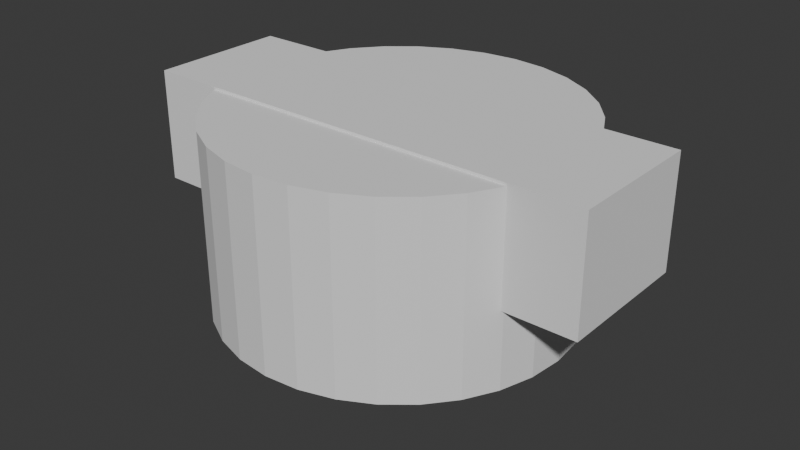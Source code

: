 # Source: attachment_04.blend  (saved by Blender 4.3.34; exported with 4.5.12 LTS)
import bpy
from mathutils import Matrix  # noqa: F401  (used for matrix-valued properties, if any)

bpy.ops.wm.read_factory_settings(use_empty=True)
scene = bpy.context.scene
scene.name = 'Scene'

# ---- collections
col_collection = bpy.data.collections.new('Collection'); scene.collection.children.link(col_collection)

# ---- world
world_world = bpy.data.worlds.new('World'); scene.world = world_world
world_world.use_nodes = True; world_world.node_tree.nodes.clear()
_N = world_world.node_tree.nodes; _L = world_world.node_tree.links
n0 = _N.new('ShaderNodeOutputWorld'); n0.name = 'World Output'; n0.location = (300, 300)
n1 = _N.new('ShaderNodeBackground'); n1.name = 'Background'; n1.location = (10, 300)
n1.inputs[0].default_value = (0.05088, 0.05088, 0.05088, 1.0)
_L.new(n1.outputs[0], n0.inputs[0])
n0.is_active_output = True
world_world.color = (0.05088, 0.05088, 0.05088)
world_world.sun_shadow_jitter_overblur = 0.0

# ---- meshes
me_cylinder = bpy.data.meshes.new('Cylinder')
me_cylinder.from_pydata([(0.0, 1.0, -1.0), (0.0, 1.0, 1.0), (0.1951, 0.9808, -1.0), (0.1951, 0.9808, 1.0), (0.3827, 0.9239, -1.0), (0.3827, 0.9239, 1.0), (0.5556, 0.8315, -1.0), (0.5556, 0.8315, 1.0), (0.7071, 0.7071, -1.0), (0.7071, 0.7071, 1.0), (0.8315, 0.5556, -1.0), (0.8315, 0.5556, 1.0), (0.9239, 0.3827, -1.0), (0.9239, 0.3827, 1.0), (0.9808, 0.1951, -1.0), (0.9808, 0.1951, 1.0), (1.0, 0.0, -1.0), (1.0, 0.0, 1.0), (0.9808, -0.1951, -1.0), (0.9808, -0.1951, 1.0), (0.9239, -0.3827, -1.0), (0.9239, -0.3827, 1.0), (0.8315, -0.5556, -1.0), (0.8315, -0.5556, 1.0), (0.7071, -0.7071, -1.0), (0.7071, -0.7071, 1.0), (0.5556, -0.8315, -1.0), (0.5556, -0.8315, 1.0), (0.3827, -0.9239, -1.0), (0.3827, -0.9239, 1.0), (0.1951, -0.9808, -1.0), (0.1951, -0.9808, 1.0), (0.0, -1.0, -1.0), (0.0, -1.0, 1.0), (-0.1951, -0.9808, -1.0), (-0.1951, -0.9808, 1.0), (-0.3827, -0.9239, -1.0), (-0.3827, -0.9239, 1.0), (-0.5556, -0.8315, -1.0), (-0.5556, -0.8315, 1.0), (-0.7071, -0.7071, -1.0), (-0.7071, -0.7071, 1.0), (-0.8315, -0.5556, -1.0), (-0.8315, -0.5556, 1.0), (-0.9239, -0.3827, -1.0), (-0.9239, -0.3827, 1.0), (-0.9808, -0.1951, -1.0), (-0.9808, -0.1951, 1.0), (-1.0, 0.0, -1.0), (-1.0, 0.0, 1.0), (-0.9808, 0.1951, -1.0), (-0.9808, 0.1951, 1.0), (-0.9239, 0.3827, -1.0), (-0.9239, 0.3827, 1.0), (-0.8315, 0.5556, -1.0), (-0.8315, 0.5556, 1.0), (-0.7071, 0.7071, -1.0), (-0.7071, 0.7071, 1.0), (-0.5556, 0.8315, -1.0), (-0.5556, 0.8315, 1.0), (-0.3827, 0.9239, -1.0), (-0.3827, 0.9239, 1.0), (-0.1951, 0.9808, -1.0), (-0.1951, 0.9808, 1.0)], [], [(0, 1, 3, 2), (2, 3, 5, 4), (4, 5, 7, 6), (6, 7, 9, 8), (8, 9, 11, 10), (10, 11, 13, 12), (12, 13, 15, 14), (14, 15, 17, 16), (16, 17, 19, 18), (18, 19, 21, 20), (20, 21, 23, 22), (22, 23, 25, 24), (24, 25, 27, 26), (26, 27, 29, 28), (28, 29, 31, 30), (30, 31, 33, 32), (32, 33, 35, 34), (34, 35, 37, 36), (36, 37, 39, 38), (38, 39, 41, 40), (40, 41, 43, 42), (42, 43, 45, 44), (44, 45, 47, 46), (46, 47, 49, 48), (48, 49, 51, 50), (50, 51, 53, 52), (52, 53, 55, 54), (54, 55, 57, 56), (56, 57, 59, 58), (58, 59, 61, 60), (3, 1, 63, 61, 59, 57, 55, 53, 51, 49, 47, 45, 43, 41, 39, 37, 35, 33, 31, 29, 27, 25, 23, 21, 19, 17, 15, 13, 11, 9, 7, 5), (60, 61, 63, 62), (62, 63, 1, 0), (0, 2, 4, 6, 8, 10, 12, 14, 16, 18, 20, 22, 24, 26, 28, 30, 32, 34, 36, 38, 40, 42, 44, 46, 48, 50, 52, 54, 56, 58, 60, 62)])
_uv = me_cylinder.uv_layers.new(name='UVMap')
_uv.uv.foreach_set('vector', [1.0, 0.5, 1.0, 1.0, 0.9688, 1.0, 0.9688, 0.5, 0.9688, 0.5, 0.9688, 1.0, 0.9375, 1.0, 0.9375, 0.5, 0.9375, 0.5, 0.9375, 1.0, 0.9062, 1.0, 0.9062, 0.5, 0.9062, 0.5, 0.9062, 1.0, 0.875, 1.0, 0.875, 0.5, 0.875, 0.5, 0.875, 1.0, 0.8438, 1.0, 0.8438, 0.5, 0.8438, 0.5, 0.8438, 1.0, 0.8125, 1.0, 0.8125, 0.5, 0.8125, 0.5, 0.8125, 1.0, 0.7812, 1.0, 0.7812, 0.5, 0.7812, 0.5, 0.7812, 1.0, 0.75, 1.0, 0.75, 0.5, 0.75, 0.5, 0.75, 1.0, 0.7188, 1.0, 0.7188, 0.5, 0.7188, 0.5, 0.7188, 1.0, 0.6875, 1.0, 0.6875, 0.5, 0.6875, 0.5, 0.6875, 1.0, 0.6562, 1.0, 0.6562, 0.5, 0.6562, 0.5, 0.6562, 1.0, 0.625, 1.0, 0.625, 0.5, 0.625, 0.5, 0.625, 1.0, 0.5938, 1.0, 0.5938, 0.5, 0.5938, 0.5, 0.5938, 1.0, 0.5625, 1.0, 0.5625, 0.5, 0.5625, 0.5, 0.5625, 1.0, 0.5312, 1.0, 0.5312, 0.5, 0.5312, 0.5, 0.5312, 1.0, 0.5, 1.0, 0.5, 0.5, 0.5, 0.5, 0.5, 1.0, 0.4688, 1.0, 0.4688, 0.5, 0.4688, 0.5, 0.4688, 1.0, 0.4375, 1.0, 0.4375, 0.5, 0.4375, 0.5, 0.4375, 1.0, 0.4062, 1.0, 0.4062, 0.5, 0.4062, 0.5, 0.4062, 1.0, 0.375, 1.0, 0.375, 0.5, 0.375, 0.5, 0.375, 1.0, 0.3438, 1.0, 0.3438, 0.5, 0.3438, 0.5, 0.3438, 1.0, 0.3125, 1.0, 0.3125, 0.5, 0.3125, 0.5, 0.3125, 1.0, 0.2812, 1.0, 0.2812, 0.5, 0.2812, 0.5, 0.2812, 1.0, 0.25, 1.0, 0.25, 0.5, 0.25, 0.5, 0.25, 1.0, 0.2188, 1.0, 0.2188, 0.5, 0.2188, 0.5, 0.2188, 1.0, 0.1875, 1.0, 0.1875, 0.5, 0.1875, 0.5, 0.1875, 1.0, 0.1562, 1.0, 0.1562, 0.5, 0.1562, 0.5, 0.1562, 1.0, 0.125, 1.0, 0.125, 0.5, 0.125, 0.5, 0.125, 1.0, 0.09375, 1.0, 0.09375, 0.5, 0.09375, 0.5, 0.09375, 1.0, 0.0625, 1.0, 0.0625, 0.5, 0.2968, 0.4854, 0.25, 0.49, 0.2032, 0.4854, 0.1582, 0.4717, 0.1167, 0.4496, 0.08029, 0.4197, 0.05045, 0.3833, 0.02827, 0.3418, 0.01461, 0.2968, 0.01, 0.25, 0.01461, 0.2032, 0.02827, 0.1582, 0.05045, 0.1167, 0.08029, 0.08029, 0.1167, 0.05045, 0.1582, 0.02827, 0.2032, 0.01461, 0.25, 0.01, 0.2968, 0.01461, 0.3418, 0.02827, 0.3833, 0.05045, 0.4197, 0.08029, 0.4496, 0.1167, 0.4717, 0.1582, 0.4854, 0.2032, 0.49, 0.25, 0.4854, 0.2968, 0.4717, 0.3418, 0.4496, 0.3833, 0.4197, 0.4197, 0.3833, 0.4496, 0.3418, 0.4717, 0.0625, 0.5, 0.0625, 1.0, 0.03125, 1.0, 0.03125, 0.5, 0.03125, 0.5, 0.03125, 1.0, 0.0, 1.0, 0.0, 0.5, 0.75, 0.49, 0.7968, 0.4854, 0.8418, 0.4717, 0.8833, 0.4496, 0.9197, 0.4197, 0.9496, 0.3833, 0.9717, 0.3418, 0.9854, 0.2968, 0.99, 0.25, 0.9854, 0.2032, 0.9717, 0.1582, 0.9496, 0.1167, 0.9197, 0.08029, 0.8833, 0.05045, 0.8418, 0.02827, 0.7968, 0.01461, 0.75, 0.01, 0.7032, 0.01461, 0.6582, 0.02827, 0.6167, 0.05045, 0.5803, 0.08029, 0.5504, 0.1167, 0.5283, 0.1582, 0.5146, 0.2032, 0.51, 0.25, 0.5146, 0.2968, 0.5283, 0.3418, 0.5504, 0.3833, 0.5803, 0.4197, 0.6167, 0.4496, 0.6582, 0.4717, 0.7032, 0.4854])
me_cylinder.update()
me_cube_001 = bpy.data.meshes.new('Cube.001')
me_cube_001.from_pydata([(-1.0, -1.0, -1.0), (-1.0, -1.0, 1.0), (-1.0, 1.0, -1.0), (-1.0, 1.0, 1.0), (1.0, -1.0, -1.0), (1.0, -1.0, 1.0), (1.0, 1.0, -1.0), (1.0, 1.0, 1.0)], [], [(0, 1, 3, 2), (2, 3, 7, 6), (6, 7, 5, 4), (4, 5, 1, 0), (2, 6, 4, 0), (7, 3, 1, 5)])
_uv = me_cube_001.uv_layers.new(name='UVMap')
_uv.uv.foreach_set('vector', [0.375, 0.0, 0.625, 0.0, 0.625, 0.25, 0.375, 0.25, 0.375, 0.25, 0.625, 0.25, 0.625, 0.5, 0.375, 0.5, 0.375, 0.5, 0.625, 0.5, 0.625, 0.75, 0.375, 0.75, 0.375, 0.75, 0.625, 0.75, 0.625, 1.0, 0.375, 1.0, 0.125, 0.5, 0.375, 0.5, 0.375, 0.75, 0.125, 0.75, 0.625, 0.5, 0.875, 0.5, 0.875, 0.75, 0.625, 0.75])
me_cube_001.update()
me_cube_002 = bpy.data.meshes.new('Cube.002')
me_cube_002.from_pydata([(0.3239, -0.4672, -0.000996), (0.3901, -0.639, -0.000996), (0.4115, -0.6674, -0.000996), (-0.4768, -0.506, -0.000996), (0.3736, 0.5745, -0.000996), (0.3239, 0.4457, -0.000996), (0.2668, 0.5551, -0.000996), (-0.3056, 0.4511, -0.000996), (-0.5909, 0.4287, -0.000996), (-0.5329, 0.4511, -0.000996), (-0.5334, 0.4514, -0.000996), (-0.6221, 0.3891, -0.000996), (-0.6473, 0.3626, -0.000996), (-0.6393, -0.4471, -0.000996), (-0.5858, -0.5031, -0.000996), (-0.5279, -0.5152, -0.000996), (-0.6912, 0.2682, -0.000996), (-0.721, 0.1445, -0.000996), (0.2814, 0.2292, -0.000996), (-0.7287, -0.1404, -0.000996), (0.03893, 0.1692, -0.000996), (0.05922, 0.1424, -0.000996), (0.01638, 0.1787, -0.000996), (0.01638, -0.2002, -0.000996), (-0.05297, 0.04777, -0.000996), (-0.0566, -0.01075, -0.000996), (0.07538, -0.1219, -0.000996), (-0.02646, 0.1424, -0.000996), (-0.04262, 0.1004, -0.000996), (-0.6831, -0.3527, -0.000996), (-0.6941, -0.3069, -0.000996), (-0.7058, -0.2736, -0.000996), (0.03893, -0.1907, -0.000996), (-0.7339, 0.003719, -0.000996), (-0.04262, -0.1219, -0.000996), (-0.05297, -0.06928, -0.000996), (-0.02646, -0.1639, -0.000996), (0.05922, -0.1639, -0.000996), (0.2814, -0.2507, -0.000996), (0.2668, -0.01075, -0.000996), (0.08573, -0.06928, -0.000996), (-0.00617, -0.1907, -0.000996), (0.08936, -0.01075, -0.000996), (0.08573, 0.04777, -0.000996), (0.07538, 0.1004, -0.000996), (-0.00617, 0.1692, -0.000996), (-0.04269, 0.1001, -1.0), (-0.04252, 0.1007, -1.0), (-0.04262, 0.1004, -1.0), (-0.02646, 0.1424, -1.0), (-0.006297, 0.1691, -1.0), (0.03893, 0.1692, -1.0), (0.03879, 0.1693, -1.0), (0.03906, 0.1691, -1.0), (-0.00603, 0.1693, -1.0), (0.01638, 0.1787, -1.0), (0.05922, 0.1424, -1.0), (-0.00617, 0.1692, -1.0), (0.2668, -0.01075, -1.0), (0.08936, -0.01075, -1.0), (0.08575, -0.06891, -1.0), (0.2669, -0.009255, -1.0), (0.08575, 0.0474, -1.0), (0.2814, -0.2507, -1.0), (0.2813, -0.2492, -1.0), (0.08566, -0.06961, -1.0), (0.08573, -0.06928, -1.0), (0.08573, 0.04777, -1.0), (0.08566, 0.0481, -1.0), (0.07538, 0.1004, -1.0), (0.2814, 0.2292, -1.0), (0.05932, 0.1421, -1.0), (0.3904, 0.6178, -1.0), (0.3901, 0.6175, -1.0), (0.39, 0.6172, -1.0), (0.3239, 0.4457, -1.0), (0.3236, 0.4443, -1.0), (0.3242, 0.4465, -1.0), (0.6584, 0.7278, -1.0), (0.5663, 0.7657, -1.0), (0.6587, 0.7275, -1.0), (0.4738, 0.7279, -1.0), (0.566, 0.7658, -1.0), (0.4735, 0.7278, -1.0), (0.808, -0.4672, -1.0), (0.8082, -0.4665, -1.0), (0.8078, -0.4677, -1.0), (0.8506, 0.2285, -1.0), (0.8506, 0.2292, -1.0), (0.8504, 0.2299, -1.0), (0.8653, -0.01075, -1.0), (0.8652, -0.0115, -1.0), (0.8506, -0.2507, -1.0), (0.7419, -0.639, -1.0), (0.808, 0.4457, -1.0), (0.8078, 0.4462, -1.0), (0.7419, 0.6175, -1.0), (-0.05299, -0.06891, -1.0), (-0.0566, -0.01075, -1.0), (-0.05297, 0.04777, -1.0), (-0.05299, 0.0474, -1.0), (-0.04269, -0.1216, -1.0), (-0.05297, -0.06928, -1.0), (0.03879, -0.1908, -1.0), (0.03893, -0.1907, -1.0), (0.03906, -0.1906, -1.0), (-0.00603, -0.1908, -1.0), (0.01638, -0.2002, -1.0), (-0.006297, -0.1906, -1.0), (-0.00617, -0.1907, -1.0), (-0.02646, -0.1639, -1.0), (-0.04252, -0.1222, -1.0), (-0.04262, -0.1219, -1.0), (0.05932, -0.1636, -1.0), (0.05922, -0.1639, -1.0), (0.07538, -0.1219, -1.0), (0.4735, -0.7493, -1.0), (0.5657, -0.7872, -1.0), (0.4731, -0.7488, -1.0), (0.6587, -0.749, -1.0), (0.6584, -0.7493, -1.0), (0.6582, -0.7495, -1.0), (0.566, -0.7873, -1.0), (0.3902, -0.6392, -1.0), (0.3897, -0.6379, -1.0), (0.3901, -0.639, -1.0), (0.3239, -0.4672, -1.0), (0.3236, -0.4658, -1.0), (-0.7287, -0.1404, 1.0), (-0.7339, 0.002818, 1.0), (-0.7339, 0.003719, 1.0), (-0.7058, -0.2736, 1.0), (-0.6942, -0.3067, 1.0), (-0.7059, -0.2728, 1.0), (-0.7211, 0.1436, 1.0), (-0.721, 0.1445, 1.0), (-0.6831, -0.3527, 1.0), (-0.6828, -0.3533, 1.0), (-0.694, -0.3072, 1.0), (-0.6912, 0.2682, 1.0), (-0.6913, 0.2675, 1.0), (-0.6909, 0.2688, 1.0), (-0.6221, 0.3891, 1.0), (-0.6219, 0.3893, 1.0), (-0.6472, 0.3628, 1.0), (-0.6393, -0.4471, 1.0), (-0.6389, -0.4474, 1.0), (-0.6473, 0.3626, 1.0), (-0.6941, -0.3069, 1.0), (-0.5334, 0.4514, 1.0), (-0.5337, 0.4512, 1.0), (-0.5329, 0.4511, 1.0), (-0.5279, -0.5152, 1.0), (-0.5855, -0.5031, 1.0), (-0.5314, 0.4511, 1.0), (-0.5329, 0.4511, 1.0), (-0.5909, 0.4287, 1.0), (0.3729, 0.5744, 1.0), (0.3736, 0.5745, 1.0), (0.39, 0.6172, 1.0), (0.566, 0.7658, 1.0), (0.5657, 0.7657, 1.0), (0.6582, 0.7279, 1.0), (0.6584, 0.7278, 1.0), (0.3901, 0.6175, 1.0), (0.4733, 0.7275, 1.0), (0.4735, 0.7278, 1.0), (-0.3021, 0.4518, 1.0), (-0.5858, -0.5031, 1.0), (-0.3056, 0.4511, 1.0), (-0.4771, -0.506, 1.0), (0.406, -0.6663, 1.0), (-0.4768, -0.506, 1.0), (0.4731, -0.7488, 1.0), (0.4115, -0.6674, 1.0), (0.566, -0.7873, 1.0), (0.5663, -0.7872, 1.0), (0.4738, -0.7495, 1.0), (0.6584, -0.7493, 1.0), (0.4735, -0.7493, 1.0), (0.7416, -0.6393, 1.0), (0.8504, -0.2514, 1.0), (0.8506, -0.2507, 1.0), (0.8506, -0.25, 1.0), (0.8653, -0.01075, 1.0), (0.8652, -0.01, 1.0), (0.8506, 0.2292, 1.0), (0.7421, -0.6385, 1.0), (0.7419, -0.639, 1.0), (0.808, -0.4672, 1.0), (0.8082, 0.445, 1.0), (0.808, 0.4457, 1.0), (0.7421, 0.6169, 1.0), (0.7419, 0.6175, 1.0), (0.7416, 0.6178, 1.0)], [], [(72, 83, 81, 82, 79, 78, 80, 96, 95, 94, 89, 88, 87, 90, 91, 92, 85, 84, 86, 93, 119, 120, 121, 122, 117, 116, 118, 123, 125, 124, 126, 127, 63, 64, 58, 61, 70, 76, 75, 77, 74, 73), (103, 107, 106, 109, 108, 110, 111, 112, 101, 102, 97, 98, 100, 99, 46, 48, 47, 49, 50, 57, 54, 55, 52, 51, 53, 56, 71, 69, 68, 67, 62, 59, 60, 66, 65, 115, 113, 114, 105, 104), (149, 150, 156, 143, 142, 144, 147, 141, 139, 140, 135, 134, 130, 129, 128, 133, 131, 132, 148, 138, 136, 137, 145, 146, 168, 153, 152, 170, 172, 171, 174, 173, 179, 177, 175, 176, 178, 180, 188, 187, 189, 181, 182, 183, 184, 185, 186, 190, 191, 192, 193, 194, 163, 162, 160, 161, 166, 165, 164, 159, 158, 157, 167, 169, 154, 155, 151), (126, 124, 0), (124, 125, 1, 0), (2, 1, 125, 123), (171, 3, 2, 174), (2, 118, 116, 179, 173), (2, 173, 174), (123, 118, 2), (179, 116, 117, 177), (177, 117, 122, 175), (175, 122, 121, 176), (176, 121, 120, 178), (178, 120, 119, 180), (6, 4, 5), (190, 89, 94, 191), (191, 94, 95, 192), (192, 95, 96, 193), (193, 96, 80, 194), (77, 75, 5, 4), (4, 6, 157, 158), (6, 7, 169, 167), (6, 167, 157), (156, 150, 8), (8, 143, 156), (9, 10, 151, 155), (149, 151, 10), (7, 9, 155, 154), (10, 8, 150, 149), (7, 154, 169), (80, 78, 163, 194), (78, 79, 162, 163), (79, 82, 160, 162), (81, 83, 166, 161), (82, 81, 161, 160), (72, 73, 164, 165), (83, 72, 165, 166), (4, 159, 164, 73, 74), (74, 77, 4), (158, 159, 4), (11, 144, 142), (11, 12, 147, 144), (8, 11, 142, 143), (13, 14, 146, 145), (168, 146, 14), (168, 14, 15, 153), (15, 152, 153), (152, 15, 170), (170, 15, 3, 172), (12, 141, 147), (185, 87, 88, 186), (12, 16, 139, 141), (186, 88, 89, 190), (135, 140, 17), (16, 17, 140, 139), (6, 5, 18), (19, 133, 128), (21, 20, 6), (20, 22, 6), (103, 23, 107), (7, 24, 25), (115, 26, 113), (7, 27, 28), (65, 26, 115), (136, 138, 29), (30, 29, 138, 148), (19, 31, 131, 133), (31, 132, 131), (31, 30, 148, 132), (55, 54, 22), (145, 137, 13), (29, 13, 137, 136), (23, 32, 0), (130, 134, 33), (17, 33, 134, 135), (50, 49, 27), (128, 129, 19), (33, 19, 129, 130), (7, 28, 24), (3, 7, 25), (35, 34, 3), (34, 36, 3), (25, 35, 3), (0, 3, 23), (32, 37, 0), (37, 26, 38), (40, 39, 38), (36, 41, 3), (40, 42, 39), (42, 43, 39), (44, 6, 18), (44, 21, 6), (38, 26, 40), (38, 0, 37), (18, 39, 43), (18, 43, 44), (22, 45, 7), (45, 27, 7), (7, 6, 22), (184, 90, 87, 185), (49, 47, 27), (181, 85, 92, 182), (182, 92, 91, 183), (183, 91, 90, 184), (100, 98, 25), (18, 5, 75, 76), (76, 70, 18), (70, 61, 18), (61, 58, 39, 18), (98, 97, 25), (64, 63, 38, 39), (58, 64, 39), (127, 38, 63), (127, 126, 0, 38), (69, 44, 68), (107, 23, 106), (71, 44, 69), (67, 43, 42, 62), (62, 42, 59), (43, 67, 68, 44), (52, 55, 22), (56, 21, 44, 71), (51, 20, 21, 53), (53, 21, 56), (22, 20, 51, 52), (104, 32, 23, 103), (114, 37, 105), (32, 104, 105, 37), (37, 114, 113, 26), (66, 40, 26, 65), (59, 42, 60), (40, 66, 60, 42), (54, 57, 45, 22), (27, 45, 57, 50), (47, 48, 28, 27), (24, 28, 48, 46), (24, 46, 99), (172, 3, 171), (25, 24, 99, 100), (97, 102, 35, 25), (15, 10, 9), (9, 7, 3), (101, 112, 34, 35), (102, 101, 35), (8, 10, 15), (15, 11, 8), (111, 110, 36), (36, 34, 112, 111), (110, 108, 36), (108, 109, 41, 36), (3, 15, 9), (41, 109, 106, 23), (187, 86, 84, 189), (189, 84, 85, 181), (0, 1, 3), (30, 16, 12), (31, 17, 16), (16, 30, 31), (1, 2, 3), (11, 15, 14), (11, 14, 13), (30, 12, 11), (93, 188, 180, 119), (11, 13, 29), (17, 31, 19), (188, 93, 86, 187), (19, 33, 17), (11, 29, 30), (3, 41, 23)])
_uv = me_cube_002.uv_layers.new(name='UVMap')
_uv.uv.foreach_set('vector', [0.2988, 0.5478, 0.3092, 0.534, 0.3092, 0.534, 0.3207, 0.5293, 0.3208, 0.5293, 0.3323, 0.534, 0.3323, 0.5341, 0.3427, 0.5478, 0.351, 0.5692, 0.351, 0.5693, 0.3563, 0.5963, 0.3563, 0.5963, 0.3563, 0.5964, 0.3582, 0.6263, 0.3582, 0.6264, 0.3563, 0.6563, 0.351, 0.6833, 0.351, 0.6834, 0.351, 0.6835, 0.3427, 0.7049, 0.3323, 0.7186, 0.3323, 0.7187, 0.3323, 0.7187, 0.3207, 0.7234, 0.3207, 0.7234, 0.3092, 0.7187, 0.3091, 0.7186, 0.2988, 0.7049, 0.2988, 0.7049, 0.2987, 0.7047, 0.2905, 0.6834, 0.2905, 0.6832, 0.2852, 0.6563, 0.2852, 0.6562, 0.2833, 0.6263, 0.2834, 0.6262, 0.2852, 0.5963, 0.2905, 0.5695, 0.2905, 0.5693, 0.2905, 0.5692, 0.2988, 0.5478, 0.2988, 0.5478, 0.2548, 0.6488, 0.252, 0.65, 0.2492, 0.6488, 0.2492, 0.6488, 0.2492, 0.6488, 0.2467, 0.6455, 0.2447, 0.6403, 0.2447, 0.6402, 0.2447, 0.6402, 0.2434, 0.6337, 0.2434, 0.6336, 0.2429, 0.6263, 0.2434, 0.6191, 0.2434, 0.619, 0.2447, 0.6125, 0.2447, 0.6124, 0.2447, 0.6124, 0.2467, 0.6072, 0.2492, 0.6039, 0.2492, 0.6038, 0.2492, 0.6038, 0.252, 0.6027, 0.2548, 0.6038, 0.2549, 0.6038, 0.2549, 0.6039, 0.2574, 0.6072, 0.2574, 0.6072, 0.2594, 0.6124, 0.2607, 0.619, 0.2607, 0.619, 0.2607, 0.6191, 0.2612, 0.6263, 0.2607, 0.6336, 0.2607, 0.6337, 0.2607, 0.6337, 0.2594, 0.6402, 0.2574, 0.6455, 0.2574, 0.6455, 0.2549, 0.6488, 0.2549, 0.6488, 0.8167, 0.5686, 0.8167, 0.5686, 0.8239, 0.5714, 0.8277, 0.5763, 0.8278, 0.5764, 0.8309, 0.5797, 0.8309, 0.5797, 0.8364, 0.5914, 0.8364, 0.5915, 0.8364, 0.5916, 0.8401, 0.6069, 0.8401, 0.6071, 0.8417, 0.6245, 0.8417, 0.6246, 0.8411, 0.6425, 0.8382, 0.6591, 0.8382, 0.6592, 0.8368, 0.6633, 0.8368, 0.6634, 0.8368, 0.6634, 0.8354, 0.6691, 0.8353, 0.6692, 0.8299, 0.6809, 0.8299, 0.6809, 0.8232, 0.6879, 0.8232, 0.6879, 0.816, 0.6894, 0.8096, 0.6883, 0.8096, 0.6882, 0.6993, 0.7083, 0.6986, 0.7084, 0.6909, 0.7186, 0.6908, 0.7187, 0.6908, 0.7187, 0.6793, 0.7234, 0.6792, 0.7234, 0.6677, 0.7187, 0.6573, 0.7049, 0.6573, 0.7049, 0.6572, 0.7048, 0.649, 0.6834, 0.6437, 0.6564, 0.6437, 0.6563, 0.6437, 0.6562, 0.6418, 0.6263, 0.6418, 0.6263, 0.6437, 0.5963, 0.649, 0.5694, 0.649, 0.5693, 0.6572, 0.5479, 0.6573, 0.5478, 0.6573, 0.5478, 0.6677, 0.534, 0.6677, 0.534, 0.6793, 0.5293, 0.6793, 0.5293, 0.6908, 0.534, 0.6908, 0.5341, 0.7012, 0.5478, 0.7012, 0.5478, 0.7033, 0.5532, 0.7034, 0.5532, 0.7878, 0.5685, 0.7882, 0.5686, 0.8164, 0.5686, 0.8166, 0.5686, 0.8166, 0.5686, 0.0, 0.0, 0.0, 0.0, 0.0, 0.0, 0.0, 0.0, 0.0, 0.0, 0.0, 0.0, 0.0, 0.0, 0.0, 0.0, 0.0, 0.0, 0.0, 0.0, 0.0, 0.0, 0.0, 0.0, 0.0, 0.0, 0.0, 0.0, 0.0, 0.0, 0.0, 0.0, 0.0, 0.0, 0.0, 0.0, 0.0, 0.0, 0.0, 0.0, 0.0, 0.0, 0.0, 0.0, 0.0, 0.0, 0.0, 0.0, 0.0, 0.0, 0.0, 0.0, 0.0, 0.0, 0.0, 0.0, 0.0, 0.0, 0.0, 0.0, 0.0, 0.0, 0.0, 0.0, 0.0, 0.0, 0.0, 0.0, 0.0, 0.0, 0.0, 0.0, 0.0, 0.0, 0.0, 0.0, 0.0, 0.0, 0.0, 0.0, 0.0, 0.0, 0.0, 0.0, 0.0, 0.0, 0.0, 0.0, 0.0, 0.0, 0.0, 0.0, 0.0, 0.0, 0.0, 0.0, 0.0, 0.0, 0.0, 0.0, 0.0, 0.0, 0.0, 0.0, 0.0, 0.0, 0.0, 0.0, 0.0, 0.0, 0.0, 0.0, 0.0, 0.0, 0.0, 0.0, 0.0, 0.0, 0.0, 0.0, 0.0, 0.0, 0.0, 0.0, 0.0, 0.0, 0.0, 0.0, 0.0, 0.0, 0.0, 0.0, 0.0, 0.0, 0.0, 0.0, 0.0, 0.0, 0.0, 0.0, 0.0, 0.0, 0.0, 0.0, 0.0, 0.0, 0.0, 0.0, 0.0, 0.0, 0.0, 0.0, 0.0, 0.0, 0.0, 0.0, 0.0, 0.0, 0.0, 0.0, 0.0, 0.0, 0.0, 0.0, 0.0, 0.0, 0.0, 0.0, 0.0, 0.0, 0.0, 0.0, 0.0, 0.0, 0.0, 0.0, 0.0, 0.0, 0.0, 0.0, 0.0, 0.0, 0.0, 0.0, 0.0, 0.0, 0.0, 0.0, 0.0, 0.0, 0.0, 0.0, 0.0, 0.0, 0.0, 0.0, 0.0, 0.0, 0.0, 0.0, 0.0, 0.0, 0.0, 0.0, 0.0, 0.0, 0.0, 0.0, 0.0, 0.0, 0.0, 0.0, 0.0, 0.0, 0.0, 0.0, 0.0, 0.0, 0.0, 0.0, 0.0, 0.0, 0.0, 0.0, 0.0, 0.0, 0.0, 0.0, 0.0, 0.0, 0.0, 0.0, 0.0, 0.0, 0.0, 0.0, 0.0, 0.0, 0.0, 0.0, 0.0, 0.0, 0.0, 0.0, 0.0, 0.0, 0.0, 0.0, 0.0, 0.0, 0.0, 0.0, 0.0, 0.0, 0.0, 0.0, 0.0, 0.0, 0.0, 0.0, 0.0, 0.0, 0.0, 0.0, 0.0, 0.0, 0.0, 0.0, 0.0, 0.0, 0.0, 0.0, 0.0, 0.0, 0.0, 0.0, 0.0, 0.0, 0.0, 0.0, 0.0, 0.0, 0.0, 0.0, 0.0, 0.0, 0.0, 0.0, 0.0, 0.0, 0.0, 0.0, 0.0, 0.0, 0.0, 0.0, 0.0, 0.0, 0.0, 0.0, 0.0, 0.0, 0.0, 0.0, 0.0, 0.0, 0.0, 0.0, 0.0, 0.0, 0.0, 0.0, 0.0, 0.0, 0.0, 0.0, 0.0, 0.0, 0.0, 0.0, 0.0, 0.0, 0.0, 0.0, 0.0, 0.0, 0.0, 0.0, 0.0, 0.0, 0.0, 0.0, 0.0, 0.0, 0.0, 0.0, 0.0, 0.0, 0.0, 0.0, 0.0, 0.0, 0.0, 0.0, 0.0, 0.0, 0.0, 0.0, 0.0, 0.0, 0.0, 0.0, 0.0, 0.0, 0.0, 0.0, 0.0, 0.0, 0.0, 0.0, 0.0, 0.0, 0.0, 0.0, 0.0, 0.0, 0.0, 0.0, 0.0, 0.0, 0.0, 0.0, 0.0, 0.0, 0.0, 0.0, 0.0, 0.0, 0.0, 0.0, 0.0, 0.0, 0.0, 0.0, 0.0, 0.0, 0.0, 0.0, 0.0, 0.0, 0.0, 0.0, 0.0, 0.0, 0.0, 0.0, 0.0, 0.0, 0.0, 0.0, 0.0, 0.0, 0.0, 0.0, 0.0, 0.0, 0.0, 0.0, 0.0, 0.0, 0.0, 0.0, 0.0, 0.0, 0.0, 0.0, 0.0, 0.0, 0.0, 0.0, 0.0, 0.0, 0.0, 0.0, 0.0, 0.0, 0.0, 0.0, 0.0, 0.0, 0.0, 0.0, 0.0, 0.0, 0.0, 0.0, 0.0, 0.0, 0.0, 0.0, 0.0, 0.0, 0.0, 0.0, 0.0, 0.0, 0.0, 0.0, 0.0, 0.0, 0.0, 0.0, 0.0, 0.0, 0.0, 0.0, 0.0, 0.0, 0.0, 0.0, 0.0, 0.0, 0.0, 0.0, 0.0, 0.0, 0.0, 0.0, 0.0, 0.0, 0.0, 0.0, 0.0, 0.0, 0.0, 0.0, 0.0, 0.0, 0.0, 0.0, 0.0, 0.0, 0.0, 0.0, 0.0, 0.0, 0.0, 0.0, 0.0, 0.0, 0.0, 0.0, 0.0, 0.0, 0.0, 0.0, 0.0, 0.0, 0.0, 0.0, 0.0, 0.0, 0.0, 0.0, 0.0, 0.0, 0.0, 0.0, 0.0, 0.0, 0.0, 0.0, 0.0, 0.0, 0.0, 0.0, 0.0, 0.0, 0.0, 0.0, 0.0, 0.0, 0.0, 0.0, 0.0, 0.0, 0.0, 0.0, 0.0, 0.0, 0.0, 0.0, 0.0, 0.0, 0.0, 0.0, 0.0, 0.0, 0.0, 0.0, 0.0, 0.0, 0.0, 0.0, 0.0, 0.0, 0.0, 0.0, 0.0, 0.0, 0.0, 0.0, 0.0, 0.0, 0.0, 0.0, 0.0, 0.0, 0.0, 0.0, 0.0, 0.0, 0.0, 0.0, 0.0, 0.0, 0.0, 0.0, 0.0, 0.0, 0.0, 0.0, 0.0, 0.0, 0.0, 0.0, 0.0, 0.0, 0.0, 0.0, 0.0, 0.0, 0.0, 0.0, 0.0, 0.0, 0.0, 0.0, 0.0, 0.0, 0.0, 0.0, 0.0, 0.0, 0.0, 0.0, 0.0, 0.0, 0.0, 0.0, 0.0, 0.0, 0.0, 0.0, 0.0, 0.0, 0.0, 0.0, 0.0, 0.0, 0.0, 0.0, 0.0, 0.0, 0.0, 0.0, 0.0, 0.0, 0.0, 0.0, 0.0, 0.0, 0.0, 0.0, 0.0, 0.0, 0.0, 0.0, 0.0, 0.0, 0.0, 0.0, 0.0, 0.0, 0.0, 0.0, 0.0, 0.0, 0.0, 0.0, 0.0, 0.0, 0.0, 0.0, 0.0, 0.0, 0.0, 0.0, 0.0, 0.0, 0.0, 0.0, 0.0, 0.0, 0.0, 0.0, 0.0, 0.0, 0.0, 0.0, 0.0, 0.0, 0.0, 0.0, 0.0, 0.0, 0.0, 0.0, 0.0, 0.0, 0.0, 0.0, 0.0, 0.0, 0.0, 0.0, 0.0, 0.0, 0.0, 0.0, 0.0, 0.0, 0.0, 0.0, 0.0, 0.0, 0.0, 0.0, 0.0, 0.0, 0.0, 0.0, 0.0, 0.0, 0.0, 0.0, 0.0, 0.0, 0.0, 0.0, 0.0, 0.0, 0.0, 0.0, 0.0, 0.0, 0.0, 0.0, 0.0, 0.0, 0.0, 0.0, 0.0, 0.0, 0.0, 0.0, 0.0, 0.0, 0.0, 0.0, 0.0, 0.0, 0.0, 0.0, 0.0, 0.0, 0.0, 0.0, 0.0, 0.0, 0.0, 0.0, 0.0, 0.0, 0.0, 0.0, 0.0, 0.0, 0.0, 0.0, 0.0, 0.0, 0.0, 0.0, 0.0, 0.0, 0.0, 0.0, 0.0, 0.0, 0.0, 0.0, 0.0, 0.0, 0.0, 0.0, 0.0, 0.0, 0.0, 0.0, 0.0, 0.0, 0.0, 0.0, 0.0, 0.0, 0.0, 0.0, 0.0, 0.0, 0.0, 0.0, 0.0, 0.0, 0.0, 0.0, 0.0, 0.0, 0.0, 0.0, 0.0, 0.0, 0.0, 0.0, 0.0, 0.0, 0.0, 0.0, 0.0, 0.0, 0.0, 0.0, 0.0, 0.0, 0.0, 0.0, 0.0, 0.0, 0.0, 0.0, 0.0, 0.0, 0.0, 0.0, 0.0, 0.0, 0.0, 0.0, 0.0, 0.0, 0.0, 0.0, 0.0, 0.0, 0.0, 0.0, 0.0, 0.0, 0.0, 0.0, 0.0, 0.0, 0.0, 0.0, 0.0, 0.0, 0.0, 0.0, 0.0, 0.0, 0.0, 0.0, 0.0, 0.0, 0.0, 0.0, 0.0, 0.0, 0.0, 0.0, 0.0, 0.0, 0.0, 0.0, 0.0, 0.0, 0.0, 0.0, 0.0, 0.0, 0.0, 0.0, 0.0, 0.0, 0.0, 0.0, 0.0, 0.0, 0.0, 0.0, 0.0, 0.0, 0.0, 0.0, 0.0, 0.0, 0.0, 0.0, 0.0, 0.0, 0.0, 0.0, 0.0, 0.0, 0.0, 0.0, 0.0, 0.0, 0.0, 0.0, 0.0, 0.0, 0.0, 0.0, 0.0, 0.0, 0.0, 0.0, 0.0, 0.0, 0.0, 0.0, 0.0, 0.0, 0.0, 0.0, 0.0, 0.0, 0.0, 0.0, 0.0, 0.0, 0.0, 0.0, 0.0, 0.0, 0.0, 0.0, 0.0, 0.0, 0.0, 0.0, 0.0, 0.0, 0.0, 0.0, 0.0, 0.0, 0.0, 0.0, 0.0, 0.0, 0.0, 0.0, 0.0, 0.0, 0.0, 0.0, 0.0, 0.0, 0.0, 0.0, 0.0, 0.0, 0.0, 0.0, 0.0, 0.0, 0.0, 0.0, 0.0, 0.0, 0.0, 0.0, 0.0, 0.0, 0.0, 0.0, 0.0, 0.0, 0.0, 0.0, 0.0, 0.0, 0.0, 0.0, 0.0, 0.0, 0.0, 0.0, 0.0, 0.0, 0.0, 0.0, 0.0, 0.0, 0.0, 0.0, 0.0, 0.0, 0.0, 0.0, 0.0, 0.0, 0.0, 0.0, 0.0, 0.0, 0.0, 0.0, 0.0, 0.0, 0.0, 0.0, 0.0, 0.0, 0.0, 0.0, 0.0, 0.0, 0.0, 0.0, 0.0, 0.0, 0.0, 0.0, 0.0, 0.0, 0.0, 0.0, 0.0, 0.0, 0.0, 0.0, 0.0, 0.0, 0.0, 0.0, 0.0, 0.0, 0.0, 0.0, 0.0, 0.0, 0.0, 0.0, 0.0, 0.0, 0.0, 0.0, 0.0, 0.0, 0.0, 0.0, 0.0, 0.0, 0.0, 0.0, 0.0, 0.0, 0.0, 0.0, 0.0, 0.0, 0.0, 0.0, 0.0, 0.0, 0.0, 0.0, 0.0, 0.0, 0.0, 0.0, 0.0, 0.0, 0.0, 0.0, 0.0, 0.0, 0.0, 0.0, 0.0, 0.0, 0.0, 0.0, 0.0, 0.0, 0.0, 0.0, 0.0, 0.0, 0.0, 0.0, 0.0, 0.0, 0.0, 0.0, 0.0, 0.0, 0.0, 0.0, 0.0, 0.0, 0.0, 0.0, 0.0, 0.0, 0.0, 0.0, 0.0, 0.0, 0.0, 0.0, 0.0, 0.0, 0.0, 0.0, 0.0, 0.0, 0.0, 0.0, 0.0, 0.0, 0.0, 0.0, 0.0, 0.0, 0.0, 0.0, 0.0, 0.0, 0.0, 0.0, 0.0, 0.0, 0.0, 0.0, 0.0, 0.0, 0.0, 0.0, 0.0, 0.0, 0.0, 0.0, 0.0, 0.0, 0.0, 0.0, 0.0, 0.0, 0.0, 0.0, 0.0, 0.0, 0.0, 0.0, 0.0, 0.0, 0.0, 0.0, 0.0, 0.0, 0.0, 0.0, 0.0, 0.0, 0.0, 0.0, 0.0, 0.0, 0.0, 0.0, 0.0, 0.0, 0.0, 0.0, 0.0, 0.0, 0.0, 0.0, 0.0, 0.0])
me_cube_002.update()

# ---- objects
ob_cylinder = bpy.data.objects.new('Cylinder', me_cylinder)
ob_cube = bpy.data.objects.new('Cube', me_cube_001)
ob_remover = bpy.data.objects.new('remover', me_cube_002)

# ---- transforms, parenting, visibility, modifiers, constraints
ob_cylinder.location = (0.0, 0.0, 0.0)
ob_cylinder.scale = (0.76, 0.76, 0.4)
ob_cube.location = (0.0, 0.0, 0.171)
ob_cube.scale = (1.0, 0.3, 0.24)
ob_remover.location = (-0.2837, 0.0, -0.505)
ob_remover.scale = (0.4949, 0.1907, -0.0795)

# ---- collection membership
col_collection.objects.link(ob_cylinder)
col_collection.objects.link(ob_cube)
col_collection.objects.link(ob_remover)

# ---- scene / render settings (as saved in the file)
scene.frame_start = 1; scene.frame_end = 250; scene.frame_set(1)
scene.render.engine = 'BLENDER_EEVEE_NEXT'
bpy.context.view_layer.update()

# ---- added for rendering (the .blend has no active camera and no usable light): camera, sun
cam_auto = bpy.data.cameras.new('AutoCamera')
cam_auto.lens = 50.0
cam_auto.sensor_width = 36.0
cam_auto.clip_end = 1000.0
ob_auto_camera = bpy.data.objects.new('AutoCamera', cam_auto)
scene.collection.objects.link(ob_auto_camera)
ob_auto_camera.location = (2.50006, -3.00007, 1.91327)
ob_auto_camera.rotation_euler = (1.09748, -7.21219e-08, 0.694738)
scene.camera = ob_auto_camera
light_auto_sun = bpy.data.lights.new('AutoSun', 'SUN')
light_auto_sun.energy = 3.0
light_auto_sun.angle = 0.0523599
ob_auto_sun = bpy.data.objects.new('AutoSun', light_auto_sun)
scene.collection.objects.link(ob_auto_sun)
ob_auto_sun.rotation_euler = (0.872665, 0.174533, 0.523599)
bpy.context.view_layer.update()
